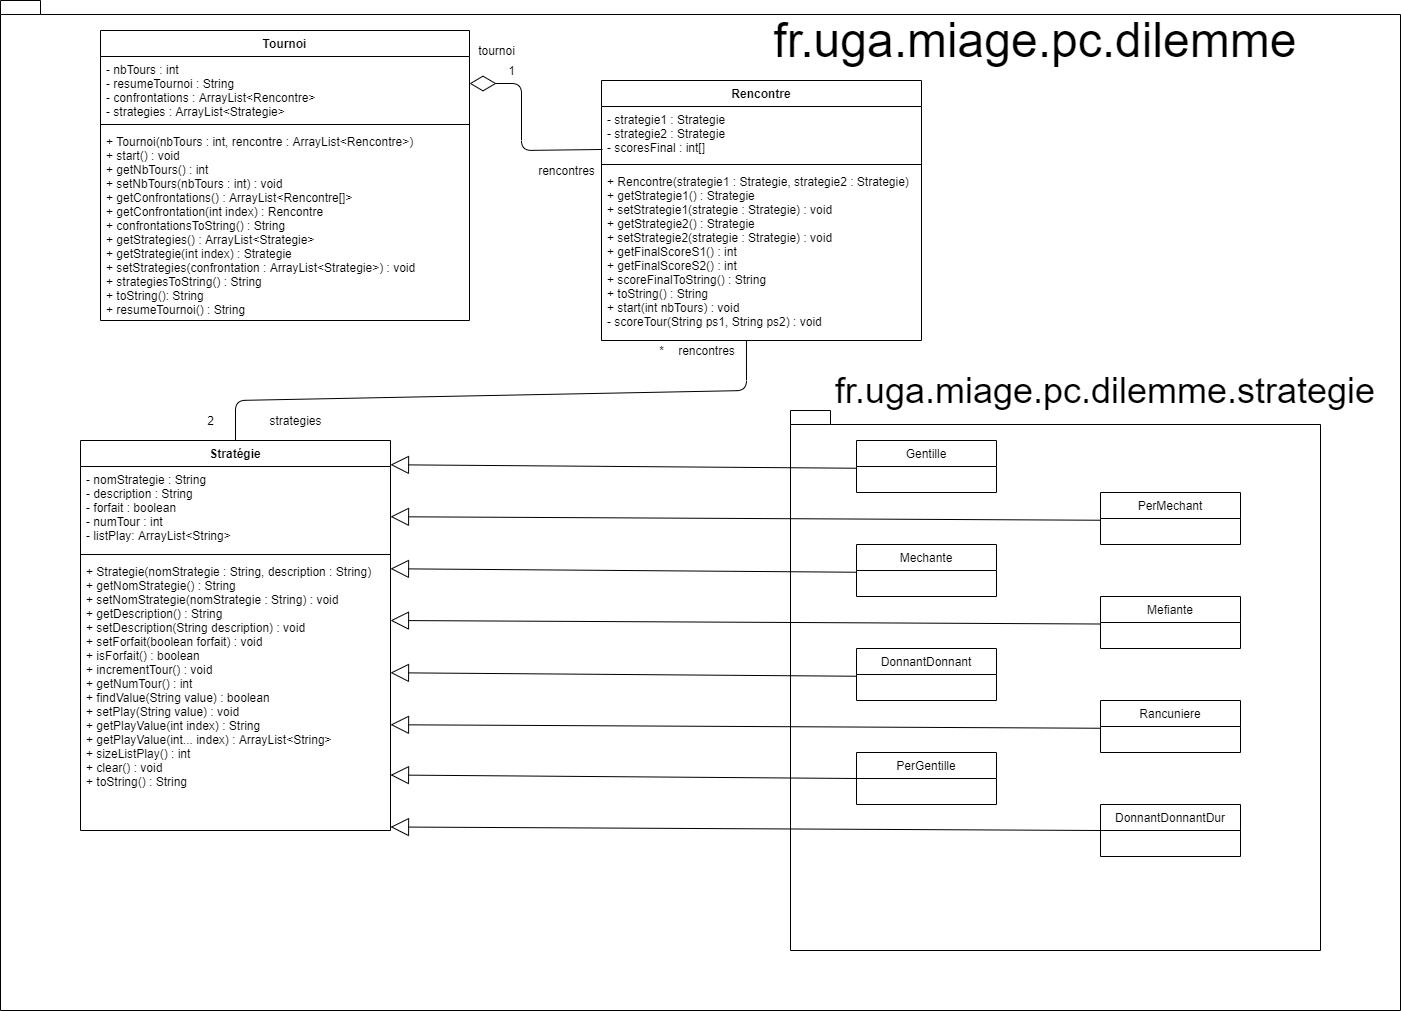

The diagram above was exported from draw.io. Its source (the exported page's mxGraphModel, read from the mxfile embedded in the PNG):
<mxGraphModel dx="1092" dy="1663" grid="1" gridSize="10" guides="1" tooltips="1" connect="1" arrows="1" fold="1" page="1" pageScale="1" pageWidth="827" pageHeight="1169" math="0" shadow="0">
  <root>
    <mxCell id="WIyWlLk6GJQsqaUBKTNV-0" />
    <mxCell id="WIyWlLk6GJQsqaUBKTNV-1" parent="WIyWlLk6GJQsqaUBKTNV-0" />
    <mxCell id="NisibbYEp_EqWFJIWwkl-2" value="" style="shape=folder;fontStyle=1;spacingTop=10;tabWidth=40;tabHeight=14;tabPosition=left;html=1;" parent="WIyWlLk6GJQsqaUBKTNV-1" vertex="1">
      <mxGeometry x="40" y="-1160" width="1400" height="1010" as="geometry" />
    </mxCell>
    <mxCell id="NisibbYEp_EqWFJIWwkl-11" value="tournoi" style="text;html=1;align=center;verticalAlign=middle;resizable=0;points=[];autosize=1;" parent="WIyWlLk6GJQsqaUBKTNV-1" vertex="1">
      <mxGeometry x="511" y="-1120" width="50" height="20" as="geometry" />
    </mxCell>
    <mxCell id="NisibbYEp_EqWFJIWwkl-12" value="1" style="text;html=1;align=center;verticalAlign=middle;resizable=0;points=[];autosize=1;" parent="WIyWlLk6GJQsqaUBKTNV-1" vertex="1">
      <mxGeometry x="541" y="-1100" width="20" height="20" as="geometry" />
    </mxCell>
    <mxCell id="NisibbYEp_EqWFJIWwkl-13" value="rencontres" style="text;html=1;align=center;verticalAlign=middle;resizable=0;points=[];autosize=1;" parent="WIyWlLk6GJQsqaUBKTNV-1" vertex="1">
      <mxGeometry x="571" y="-1000" width="70" height="20" as="geometry" />
    </mxCell>
    <mxCell id="NisibbYEp_EqWFJIWwkl-14" value="rencontres" style="text;html=1;align=center;verticalAlign=middle;resizable=0;points=[];autosize=1;" parent="WIyWlLk6GJQsqaUBKTNV-1" vertex="1">
      <mxGeometry x="711" y="-820" width="70" height="20" as="geometry" />
    </mxCell>
    <mxCell id="NisibbYEp_EqWFJIWwkl-15" value="*" style="text;html=1;align=center;verticalAlign=middle;resizable=0;points=[];autosize=1;" parent="WIyWlLk6GJQsqaUBKTNV-1" vertex="1">
      <mxGeometry x="691" y="-820" width="20" height="20" as="geometry" />
    </mxCell>
    <mxCell id="NisibbYEp_EqWFJIWwkl-16" value="strategies" style="text;html=1;align=center;verticalAlign=middle;resizable=0;points=[];autosize=1;" parent="WIyWlLk6GJQsqaUBKTNV-1" vertex="1">
      <mxGeometry x="300" y="-750" width="70" height="20" as="geometry" />
    </mxCell>
    <mxCell id="NisibbYEp_EqWFJIWwkl-17" value="2" style="text;html=1;align=center;verticalAlign=middle;resizable=0;points=[];autosize=1;" parent="WIyWlLk6GJQsqaUBKTNV-1" vertex="1">
      <mxGeometry x="240" y="-750" width="20" height="20" as="geometry" />
    </mxCell>
    <mxCell id="NisibbYEp_EqWFJIWwkl-26" value="" style="endArrow=diamondThin;endFill=0;endSize=24;html=1;entryX=1;entryY=0.422;entryDx=0;entryDy=0;exitX=0.003;exitY=0.796;exitDx=0;exitDy=0;exitPerimeter=0;entryPerimeter=0;" parent="WIyWlLk6GJQsqaUBKTNV-1" source="NisibbYEp_EqWFJIWwkl-8" target="NisibbYEp_EqWFJIWwkl-4" edge="1">
      <mxGeometry width="160" relative="1" as="geometry">
        <mxPoint x="621" y="-980" as="sourcePoint" />
        <mxPoint x="781" y="-980" as="targetPoint" />
        <Array as="points">
          <mxPoint x="561" y="-1010" />
          <mxPoint x="561" y="-1077" />
        </Array>
      </mxGeometry>
    </mxCell>
    <mxCell id="NisibbYEp_EqWFJIWwkl-27" value="" style="endArrow=none;html=1;exitX=0.5;exitY=0;exitDx=0;exitDy=0;entryX=0.453;entryY=1;entryDx=0;entryDy=0;entryPerimeter=0;" parent="WIyWlLk6GJQsqaUBKTNV-1" source="NisibbYEp_EqWFJIWwkl-29" target="NisibbYEp_EqWFJIWwkl-10" edge="1">
      <mxGeometry width="50" height="50" relative="1" as="geometry">
        <mxPoint x="901" y="-850" as="sourcePoint" />
        <mxPoint x="951" y="-900" as="targetPoint" />
        <Array as="points">
          <mxPoint x="275" y="-760" />
          <mxPoint x="786" y="-770" />
        </Array>
      </mxGeometry>
    </mxCell>
    <mxCell id="NisibbYEp_EqWFJIWwkl-40" value="&lt;font style=&quot;font-size: 48px&quot;&gt;fr.uga.miage.pc.dilemme&lt;/font&gt;" style="text;html=1;strokeColor=none;fillColor=none;align=center;verticalAlign=middle;whiteSpace=wrap;rounded=0;" parent="WIyWlLk6GJQsqaUBKTNV-1" vertex="1">
      <mxGeometry x="750" y="-1150" width="650" height="60" as="geometry" />
    </mxCell>
    <mxCell id="NisibbYEp_EqWFJIWwkl-58" value="" style="shape=folder;fontStyle=1;spacingTop=10;tabWidth=40;tabHeight=14;tabPosition=left;html=1;" parent="WIyWlLk6GJQsqaUBKTNV-1" vertex="1">
      <mxGeometry x="830" y="-750" width="530" height="540" as="geometry" />
    </mxCell>
    <mxCell id="NisibbYEp_EqWFJIWwkl-67" value="&lt;font style=&quot;font-size: 36px&quot;&gt;fr.uga.miage.pc.dilemme.strategie&lt;/font&gt;" style="text;html=1;strokeColor=none;fillColor=none;align=center;verticalAlign=middle;whiteSpace=wrap;rounded=0;" parent="WIyWlLk6GJQsqaUBKTNV-1" vertex="1">
      <mxGeometry x="870" y="-800" width="550" height="60" as="geometry" />
    </mxCell>
    <mxCell id="NisibbYEp_EqWFJIWwkl-3" value="Tournoi" style="swimlane;fontStyle=1;align=center;verticalAlign=top;childLayout=stackLayout;horizontal=1;startSize=26;horizontalStack=0;resizeParent=1;resizeParentMax=0;resizeLast=0;collapsible=1;marginBottom=0;" parent="WIyWlLk6GJQsqaUBKTNV-1" vertex="1">
      <mxGeometry x="140" y="-1130" width="369" height="290" as="geometry" />
    </mxCell>
    <mxCell id="NisibbYEp_EqWFJIWwkl-4" value="- nbTours : int&#10;- resumeTournoi : String&#10;- confrontations : ArrayList&lt;Rencontre&gt;&#10;- strategies : ArrayList&lt;Strategie&gt;&#10;" style="text;strokeColor=none;fillColor=none;align=left;verticalAlign=top;spacingLeft=4;spacingRight=4;overflow=hidden;rotatable=0;points=[[0,0.5],[1,0.5]];portConstraint=eastwest;" parent="NisibbYEp_EqWFJIWwkl-3" vertex="1">
      <mxGeometry y="26" width="369" height="64" as="geometry" />
    </mxCell>
    <mxCell id="NisibbYEp_EqWFJIWwkl-5" value="" style="line;strokeWidth=1;fillColor=none;align=left;verticalAlign=middle;spacingTop=-1;spacingLeft=3;spacingRight=3;rotatable=0;labelPosition=right;points=[];portConstraint=eastwest;" parent="NisibbYEp_EqWFJIWwkl-3" vertex="1">
      <mxGeometry y="90" width="369" height="8" as="geometry" />
    </mxCell>
    <mxCell id="NisibbYEp_EqWFJIWwkl-6" value="+ Tournoi(nbTours : int, rencontre : ArrayList&lt;Rencontre&gt;)&#10;+ start() : void&#10;+ getNbTours() : int&#10;+ setNbTours(nbTours : int) : void&#10;+ getConfrontations() : ArrayList&lt;Rencontre[]&gt;&#10;+ getConfrontation(int index) : Rencontre&#10;+ confrontationsToString() : String&#10;+ getStrategies() : ArrayList&lt;Strategie&gt;&#10;+ getStrategie(int index) : Strategie&#10;+ setStrategies(confrontation : ArrayList&lt;Strategie&gt;) : void&#10;+ strategiesToString() : String&#10;+ toString(): String&#10;+ resumeTournoi() : String" style="text;strokeColor=none;fillColor=none;align=left;verticalAlign=top;spacingLeft=4;spacingRight=4;overflow=hidden;rotatable=0;points=[[0,0.5],[1,0.5]];portConstraint=eastwest;" parent="NisibbYEp_EqWFJIWwkl-3" vertex="1">
      <mxGeometry y="98" width="369" height="192" as="geometry" />
    </mxCell>
    <mxCell id="NisibbYEp_EqWFJIWwkl-7" value="Rencontre" style="swimlane;fontStyle=1;align=center;verticalAlign=top;childLayout=stackLayout;horizontal=1;startSize=26;horizontalStack=0;resizeParent=1;resizeParentMax=0;resizeLast=0;collapsible=1;marginBottom=0;" parent="WIyWlLk6GJQsqaUBKTNV-1" vertex="1">
      <mxGeometry x="641" y="-1080" width="320" height="260" as="geometry" />
    </mxCell>
    <mxCell id="NisibbYEp_EqWFJIWwkl-8" value="- strategie1 : Strategie&#10;- strategie2 : Strategie&#10;- scoresFinal : int[]" style="text;strokeColor=none;fillColor=none;align=left;verticalAlign=top;spacingLeft=4;spacingRight=4;overflow=hidden;rotatable=0;points=[[0,0.5],[1,0.5]];portConstraint=eastwest;" parent="NisibbYEp_EqWFJIWwkl-7" vertex="1">
      <mxGeometry y="26" width="320" height="54" as="geometry" />
    </mxCell>
    <mxCell id="NisibbYEp_EqWFJIWwkl-9" value="" style="line;strokeWidth=1;fillColor=none;align=left;verticalAlign=middle;spacingTop=-1;spacingLeft=3;spacingRight=3;rotatable=0;labelPosition=right;points=[];portConstraint=eastwest;" parent="NisibbYEp_EqWFJIWwkl-7" vertex="1">
      <mxGeometry y="80" width="320" height="8" as="geometry" />
    </mxCell>
    <mxCell id="NisibbYEp_EqWFJIWwkl-10" value="+ Rencontre(strategie1 : Strategie, strategie2 : Strategie)&#10;+ getStrategie1() : Strategie&#10;+ setStrategie1(strategie : Strategie) : void&#10;+ getStrategie2() : Strategie&#10;+ setStrategie2(strategie : Strategie) : void&#10;+ getFinalScoreS1() : int&#10;+ getFinalScoreS2() : int&#10;+ scoreFinalToString() : String&#10;+ toString() : String&#10;+ start(int nbTours) : void&#10;- scoreTour(String ps1, String ps2) : void" style="text;strokeColor=none;fillColor=none;align=left;verticalAlign=top;spacingLeft=4;spacingRight=4;overflow=hidden;rotatable=0;points=[[0,0.5],[1,0.5]];portConstraint=eastwest;" parent="NisibbYEp_EqWFJIWwkl-7" vertex="1">
      <mxGeometry y="88" width="320" height="172" as="geometry" />
    </mxCell>
    <mxCell id="NisibbYEp_EqWFJIWwkl-29" value="Stratégie" style="swimlane;fontStyle=1;align=center;verticalAlign=top;childLayout=stackLayout;horizontal=1;startSize=26;horizontalStack=0;resizeParent=1;resizeParentMax=0;resizeLast=0;collapsible=1;marginBottom=0;" parent="WIyWlLk6GJQsqaUBKTNV-1" vertex="1">
      <mxGeometry x="120" y="-720" width="310" height="390" as="geometry" />
    </mxCell>
    <mxCell id="NisibbYEp_EqWFJIWwkl-30" value="- nomStrategie : String&#10;- description : String&#10;- forfait : boolean&#10;- numTour : int&#10;- listPlay: ArrayList&lt;String&gt;" style="text;strokeColor=none;fillColor=none;align=left;verticalAlign=top;spacingLeft=4;spacingRight=4;overflow=hidden;rotatable=0;points=[[0,0.5],[1,0.5]];portConstraint=eastwest;" parent="NisibbYEp_EqWFJIWwkl-29" vertex="1">
      <mxGeometry y="26" width="310" height="84" as="geometry" />
    </mxCell>
    <mxCell id="NisibbYEp_EqWFJIWwkl-31" value="" style="line;strokeWidth=1;fillColor=none;align=left;verticalAlign=middle;spacingTop=-1;spacingLeft=3;spacingRight=3;rotatable=0;labelPosition=right;points=[];portConstraint=eastwest;" parent="NisibbYEp_EqWFJIWwkl-29" vertex="1">
      <mxGeometry y="110" width="310" height="8" as="geometry" />
    </mxCell>
    <mxCell id="NisibbYEp_EqWFJIWwkl-32" value="+ Strategie(nomStrategie : String, description : String)&#10;+ getNomStrategie() : String&#10;+ setNomStrategie(nomStrategie : String) : void&#10;+ getDescription() : String&#10;+ setDescription(String description) : void&#10;+ setForfait(boolean forfait) : void&#10;+ isForfait() : boolean&#10;+ incrementTour() : void&#10;+ getNumTour() : int&#10;+ findValue(String value) : boolean&#10;+ setPlay(String value) : void&#10;+ getPlayValue(int index) : String&#10;+ getPlayValue(int... index) : ArrayList&lt;String&gt;&#10;+ sizeListPlay() : int&#10;+ clear() : void&#10;+ toString() : String" style="text;strokeColor=none;fillColor=none;align=left;verticalAlign=top;spacingLeft=4;spacingRight=4;overflow=hidden;rotatable=0;points=[[0,0.5],[1,0.5]];portConstraint=eastwest;" parent="NisibbYEp_EqWFJIWwkl-29" vertex="1">
      <mxGeometry y="118" width="310" height="272" as="geometry" />
    </mxCell>
    <mxCell id="NisibbYEp_EqWFJIWwkl-59" value="Gentille" style="swimlane;fontStyle=0;childLayout=stackLayout;horizontal=1;startSize=26;fillColor=none;horizontalStack=0;resizeParent=1;resizeParentMax=0;resizeLast=0;collapsible=1;marginBottom=0;" parent="WIyWlLk6GJQsqaUBKTNV-1" vertex="1">
      <mxGeometry x="896" y="-720" width="140" height="52" as="geometry" />
    </mxCell>
    <mxCell id="NisibbYEp_EqWFJIWwkl-63" value="PerMechant" style="swimlane;fontStyle=0;childLayout=stackLayout;horizontal=1;startSize=26;fillColor=none;horizontalStack=0;resizeParent=1;resizeParentMax=0;resizeLast=0;collapsible=1;marginBottom=0;" parent="WIyWlLk6GJQsqaUBKTNV-1" vertex="1">
      <mxGeometry x="1140" y="-668" width="140" height="52" as="geometry">
        <mxRectangle x="930" y="620" width="100" height="26" as="alternateBounds" />
      </mxGeometry>
    </mxCell>
    <mxCell id="NisibbYEp_EqWFJIWwkl-62" value="Mechante" style="swimlane;fontStyle=0;childLayout=stackLayout;horizontal=1;startSize=26;fillColor=none;horizontalStack=0;resizeParent=1;resizeParentMax=0;resizeLast=0;collapsible=1;marginBottom=0;" parent="WIyWlLk6GJQsqaUBKTNV-1" vertex="1">
      <mxGeometry x="896" y="-616" width="140" height="52" as="geometry" />
    </mxCell>
    <mxCell id="NisibbYEp_EqWFJIWwkl-61" value="DonnantDonnant" style="swimlane;fontStyle=0;childLayout=stackLayout;horizontal=1;startSize=26;fillColor=none;horizontalStack=0;resizeParent=1;resizeParentMax=0;resizeLast=0;collapsible=1;marginBottom=0;" parent="WIyWlLk6GJQsqaUBKTNV-1" vertex="1">
      <mxGeometry x="896" y="-512" width="140" height="52" as="geometry" />
    </mxCell>
    <mxCell id="NisibbYEp_EqWFJIWwkl-60" value="PerGentille" style="swimlane;fontStyle=0;childLayout=stackLayout;horizontal=1;startSize=26;fillColor=none;horizontalStack=0;resizeParent=1;resizeParentMax=0;resizeLast=0;collapsible=1;marginBottom=0;" parent="WIyWlLk6GJQsqaUBKTNV-1" vertex="1">
      <mxGeometry x="896" y="-408" width="140" height="52" as="geometry" />
    </mxCell>
    <mxCell id="NisibbYEp_EqWFJIWwkl-68" value="" style="endArrow=block;endSize=16;endFill=0;html=1;exitX=0;exitY=0.5;exitDx=0;exitDy=0;entryX=1;entryY=0.796;entryDx=0;entryDy=0;entryPerimeter=0;" parent="WIyWlLk6GJQsqaUBKTNV-1" source="NisibbYEp_EqWFJIWwkl-60" target="NisibbYEp_EqWFJIWwkl-32" edge="1">
      <mxGeometry width="160" relative="1" as="geometry">
        <mxPoint x="600" y="-510" as="sourcePoint" />
        <mxPoint x="760" y="-510" as="targetPoint" />
      </mxGeometry>
    </mxCell>
    <mxCell id="NisibbYEp_EqWFJIWwkl-69" value="" style="endArrow=block;endSize=16;endFill=0;html=1;exitX=0;exitY=0.5;exitDx=0;exitDy=0;entryX=1;entryY=0.796;entryDx=0;entryDy=0;entryPerimeter=0;" parent="WIyWlLk6GJQsqaUBKTNV-1" edge="1">
      <mxGeometry width="160" relative="1" as="geometry">
        <mxPoint x="896" y="-484.2600000000002" as="sourcePoint" />
        <mxPoint x="429.9999999999998" y="-487.74800000000005" as="targetPoint" />
      </mxGeometry>
    </mxCell>
    <mxCell id="NisibbYEp_EqWFJIWwkl-70" value="" style="endArrow=block;endSize=16;endFill=0;html=1;exitX=0;exitY=0.5;exitDx=0;exitDy=0;entryX=1;entryY=0.796;entryDx=0;entryDy=0;entryPerimeter=0;" parent="WIyWlLk6GJQsqaUBKTNV-1" edge="1">
      <mxGeometry width="160" relative="1" as="geometry">
        <mxPoint x="896" y="-588.2600000000002" as="sourcePoint" />
        <mxPoint x="429.9999999999998" y="-591.748" as="targetPoint" />
      </mxGeometry>
    </mxCell>
    <mxCell id="NisibbYEp_EqWFJIWwkl-71" value="" style="endArrow=block;endSize=16;endFill=0;html=1;exitX=0;exitY=0.5;exitDx=0;exitDy=0;entryX=1;entryY=0.796;entryDx=0;entryDy=0;entryPerimeter=0;" parent="WIyWlLk6GJQsqaUBKTNV-1" edge="1">
      <mxGeometry width="160" relative="1" as="geometry">
        <mxPoint x="896" y="-692.2600000000002" as="sourcePoint" />
        <mxPoint x="429.9999999999998" y="-695.748" as="targetPoint" />
      </mxGeometry>
    </mxCell>
    <mxCell id="NisibbYEp_EqWFJIWwkl-72" value="" style="endArrow=block;endSize=16;endFill=0;html=1;exitX=0;exitY=0.5;exitDx=0;exitDy=0;entryX=1;entryY=0.598;entryDx=0;entryDy=0;entryPerimeter=0;" parent="WIyWlLk6GJQsqaUBKTNV-1" target="NisibbYEp_EqWFJIWwkl-30" edge="1">
      <mxGeometry width="160" relative="1" as="geometry">
        <mxPoint x="1140" y="-640.2600000000002" as="sourcePoint" />
        <mxPoint x="673.9999999999998" y="-643.748" as="targetPoint" />
      </mxGeometry>
    </mxCell>
    <mxCell id="NisibbYEp_EqWFJIWwkl-73" value="" style="endArrow=block;endSize=16;endFill=0;html=1;exitX=0;exitY=0.5;exitDx=0;exitDy=0;entryX=1;entryY=0.598;entryDx=0;entryDy=0;entryPerimeter=0;" parent="WIyWlLk6GJQsqaUBKTNV-1" edge="1">
      <mxGeometry width="160" relative="1" as="geometry">
        <mxPoint x="1140" y="-536.4900000000002" as="sourcePoint" />
        <mxPoint x="429.9999999999998" y="-539.998" as="targetPoint" />
      </mxGeometry>
    </mxCell>
    <mxCell id="NisibbYEp_EqWFJIWwkl-64" value="Mefiante" style="swimlane;fontStyle=0;childLayout=stackLayout;horizontal=1;startSize=26;fillColor=none;horizontalStack=0;resizeParent=1;resizeParentMax=0;resizeLast=0;collapsible=1;marginBottom=0;" parent="WIyWlLk6GJQsqaUBKTNV-1" vertex="1">
      <mxGeometry x="1140" y="-564" width="140" height="52" as="geometry" />
    </mxCell>
    <mxCell id="NisibbYEp_EqWFJIWwkl-65" value="Rancuniere" style="swimlane;fontStyle=0;childLayout=stackLayout;horizontal=1;startSize=26;fillColor=none;horizontalStack=0;resizeParent=1;resizeParentMax=0;resizeLast=0;collapsible=1;marginBottom=0;" parent="WIyWlLk6GJQsqaUBKTNV-1" vertex="1">
      <mxGeometry x="1140" y="-460" width="140" height="52" as="geometry" />
    </mxCell>
    <mxCell id="NisibbYEp_EqWFJIWwkl-66" value="DonnantDonnantDur" style="swimlane;fontStyle=0;childLayout=stackLayout;horizontal=1;startSize=26;fillColor=none;horizontalStack=0;resizeParent=1;resizeParentMax=0;resizeLast=0;collapsible=1;marginBottom=0;" parent="WIyWlLk6GJQsqaUBKTNV-1" vertex="1">
      <mxGeometry x="1140" y="-356" width="140" height="52" as="geometry" />
    </mxCell>
    <mxCell id="NisibbYEp_EqWFJIWwkl-74" value="" style="endArrow=block;endSize=16;endFill=0;html=1;exitX=0;exitY=0.5;exitDx=0;exitDy=0;entryX=1;entryY=0.598;entryDx=0;entryDy=0;entryPerimeter=0;" parent="WIyWlLk6GJQsqaUBKTNV-1" edge="1">
      <mxGeometry width="160" relative="1" as="geometry">
        <mxPoint x="1140" y="-432.2500000000002" as="sourcePoint" />
        <mxPoint x="429.9999999999998" y="-435.75800000000004" as="targetPoint" />
      </mxGeometry>
    </mxCell>
    <mxCell id="NisibbYEp_EqWFJIWwkl-75" value="" style="endArrow=block;endSize=16;endFill=0;html=1;exitX=0;exitY=0.5;exitDx=0;exitDy=0;entryX=1;entryY=0.598;entryDx=0;entryDy=0;entryPerimeter=0;" parent="WIyWlLk6GJQsqaUBKTNV-1" edge="1">
      <mxGeometry width="160" relative="1" as="geometry">
        <mxPoint x="1140" y="-330.0000000000002" as="sourcePoint" />
        <mxPoint x="429.9999999999998" y="-333.50800000000004" as="targetPoint" />
      </mxGeometry>
    </mxCell>
  </root>
</mxGraphModel>